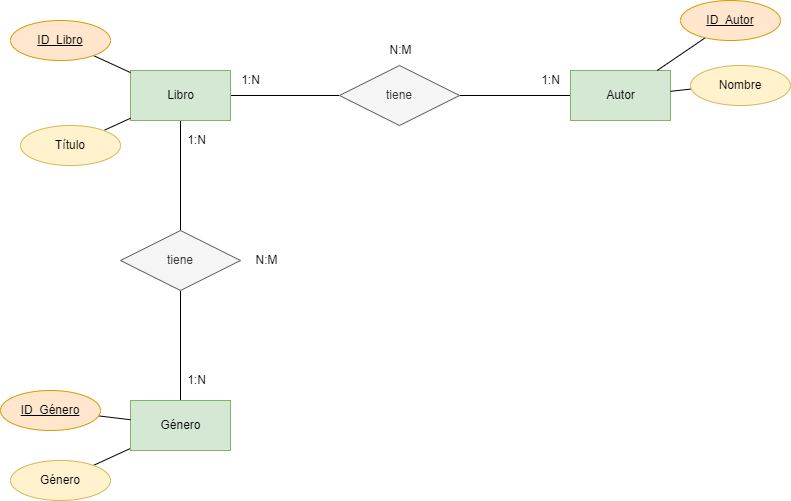

The diagram above was exported from draw.io. Its source (the exported page's mxGraphModel, read from the mxfile embedded in the PNG):
<mxGraphModel dx="922" dy="787" grid="1" gridSize="10" guides="1" tooltips="1" connect="1" arrows="1" fold="1" page="1" pageScale="1" pageWidth="827" pageHeight="1169" math="0" shadow="0">
  <root>
    <mxCell id="0" />
    <mxCell id="1" parent="0" />
    <mxCell id="2" style="edgeStyle=none;rounded=0;html=1;endArrow=none;endFill=0;" edge="1" parent="1" source="4" target="8">
      <mxGeometry relative="1" as="geometry" />
    </mxCell>
    <mxCell id="3" style="edgeStyle=none;rounded=0;html=1;endArrow=none;endFill=0;" edge="1" parent="1" source="4" target="18">
      <mxGeometry relative="1" as="geometry" />
    </mxCell>
    <mxCell id="4" value="Libro" style="html=1;dashed=0;whitespace=wrap;fillColor=#d5e8d4;strokeColor=#82b366;" vertex="1" parent="1">
      <mxGeometry x="154" y="100" width="100" height="50" as="geometry" />
    </mxCell>
    <mxCell id="5" style="edgeStyle=none;rounded=0;html=1;endArrow=none;endFill=0;" edge="1" parent="1" source="6" target="4">
      <mxGeometry relative="1" as="geometry" />
    </mxCell>
    <mxCell id="6" value="ID_Libro" style="ellipse;whiteSpace=wrap;html=1;align=center;fontStyle=4;fillColor=#ffe6cc;strokeColor=#d79b00;" vertex="1" parent="1">
      <mxGeometry x="34" y="50" width="100" height="40" as="geometry" />
    </mxCell>
    <mxCell id="7" style="edgeStyle=none;rounded=0;html=1;endArrow=none;endFill=0;" edge="1" parent="1" source="8" target="9">
      <mxGeometry relative="1" as="geometry" />
    </mxCell>
    <mxCell id="8" value="tiene" style="shape=rhombus;perimeter=rhombusPerimeter;whiteSpace=wrap;html=1;align=center;fillColor=#f5f5f5;fontColor=#333333;strokeColor=#666666;" vertex="1" parent="1">
      <mxGeometry x="363" y="95" width="120" height="60" as="geometry" />
    </mxCell>
    <mxCell id="9" value="Autor" style="html=1;dashed=0;whitespace=wrap;fillColor=#d5e8d4;strokeColor=#82b366;" vertex="1" parent="1">
      <mxGeometry x="594" y="100" width="100" height="50" as="geometry" />
    </mxCell>
    <mxCell id="10" style="edgeStyle=none;rounded=0;html=1;endArrow=none;endFill=0;" edge="1" parent="1" source="11" target="9">
      <mxGeometry relative="1" as="geometry" />
    </mxCell>
    <mxCell id="11" value="ID_Autor" style="ellipse;whiteSpace=wrap;html=1;align=center;fontStyle=4;fillColor=#ffe6cc;strokeColor=#d79b00;" vertex="1" parent="1">
      <mxGeometry x="704" y="30" width="100" height="40" as="geometry" />
    </mxCell>
    <mxCell id="12" style="edgeStyle=none;rounded=0;html=1;endArrow=none;endFill=0;" edge="1" parent="1" source="13" target="9">
      <mxGeometry relative="1" as="geometry" />
    </mxCell>
    <mxCell id="13" value="Nombre" style="ellipse;whiteSpace=wrap;html=1;align=center;fillColor=#fff2cc;strokeColor=#d6b656;" vertex="1" parent="1">
      <mxGeometry x="714" y="95" width="100" height="40" as="geometry" />
    </mxCell>
    <mxCell id="14" value="1:N" style="text;html=1;align=center;verticalAlign=middle;resizable=0;points=[];autosize=1;strokeColor=none;fillColor=none;" vertex="1" parent="1">
      <mxGeometry x="254" y="95" width="40" height="30" as="geometry" />
    </mxCell>
    <mxCell id="15" value="1:N" style="text;html=1;align=center;verticalAlign=middle;resizable=0;points=[];autosize=1;strokeColor=none;fillColor=none;" vertex="1" parent="1">
      <mxGeometry x="554" y="95" width="40" height="30" as="geometry" />
    </mxCell>
    <mxCell id="16" value="N:M" style="text;html=1;align=center;verticalAlign=middle;resizable=0;points=[];autosize=1;strokeColor=none;fillColor=none;" vertex="1" parent="1">
      <mxGeometry x="399" y="65" width="50" height="30" as="geometry" />
    </mxCell>
    <mxCell id="17" style="edgeStyle=none;rounded=0;html=1;endArrow=none;endFill=0;" edge="1" parent="1" source="18" target="21">
      <mxGeometry relative="1" as="geometry" />
    </mxCell>
    <mxCell id="18" value="tiene" style="shape=rhombus;perimeter=rhombusPerimeter;whiteSpace=wrap;html=1;align=center;fillColor=#f5f5f5;fontColor=#333333;strokeColor=#666666;" vertex="1" parent="1">
      <mxGeometry x="144" y="260" width="120" height="60" as="geometry" />
    </mxCell>
    <mxCell id="19" style="edgeStyle=none;rounded=0;html=1;endArrow=none;endFill=0;" edge="1" parent="1" source="21" target="24">
      <mxGeometry relative="1" as="geometry" />
    </mxCell>
    <mxCell id="21" value="Género" style="html=1;dashed=0;whitespace=wrap;fillColor=#d5e8d4;strokeColor=#82b366;" vertex="1" parent="1">
      <mxGeometry x="154" y="430" width="100" height="50" as="geometry" />
    </mxCell>
    <mxCell id="22" style="edgeStyle=none;rounded=0;html=1;endArrow=none;endFill=0;" edge="1" parent="1" source="23" target="21">
      <mxGeometry relative="1" as="geometry" />
    </mxCell>
    <mxCell id="23" value="ID_Género" style="ellipse;whiteSpace=wrap;html=1;align=center;fontStyle=4;fillColor=#ffe6cc;strokeColor=#d79b00;" vertex="1" parent="1">
      <mxGeometry x="24" y="420" width="100" height="40" as="geometry" />
    </mxCell>
    <mxCell id="24" value="Género" style="ellipse;whiteSpace=wrap;html=1;align=center;fillColor=#fff2cc;strokeColor=#d6b656;" vertex="1" parent="1">
      <mxGeometry x="34" y="490" width="100" height="40" as="geometry" />
    </mxCell>
    <mxCell id="25" value="1:N" style="text;html=1;align=center;verticalAlign=middle;resizable=0;points=[];autosize=1;strokeColor=none;fillColor=none;" vertex="1" parent="1">
      <mxGeometry x="200" y="395" width="40" height="30" as="geometry" />
    </mxCell>
    <mxCell id="26" value="1:N" style="text;html=1;align=center;verticalAlign=middle;resizable=0;points=[];autosize=1;strokeColor=none;fillColor=none;" vertex="1" parent="1">
      <mxGeometry x="200" y="155" width="40" height="30" as="geometry" />
    </mxCell>
    <mxCell id="27" value="N:M" style="text;html=1;align=center;verticalAlign=middle;resizable=0;points=[];autosize=1;strokeColor=none;fillColor=none;" vertex="1" parent="1">
      <mxGeometry x="265" y="275" width="50" height="30" as="geometry" />
    </mxCell>
    <mxCell id="28" style="edgeStyle=none;rounded=0;html=1;endArrow=none;endFill=0;" edge="1" parent="1" source="29" target="4">
      <mxGeometry relative="1" as="geometry" />
    </mxCell>
    <mxCell id="29" value="Título" style="ellipse;whiteSpace=wrap;html=1;align=center;fillColor=#fff2cc;strokeColor=#d6b656;" vertex="1" parent="1">
      <mxGeometry x="44" y="155" width="100" height="40" as="geometry" />
    </mxCell>
  </root>
</mxGraphModel>